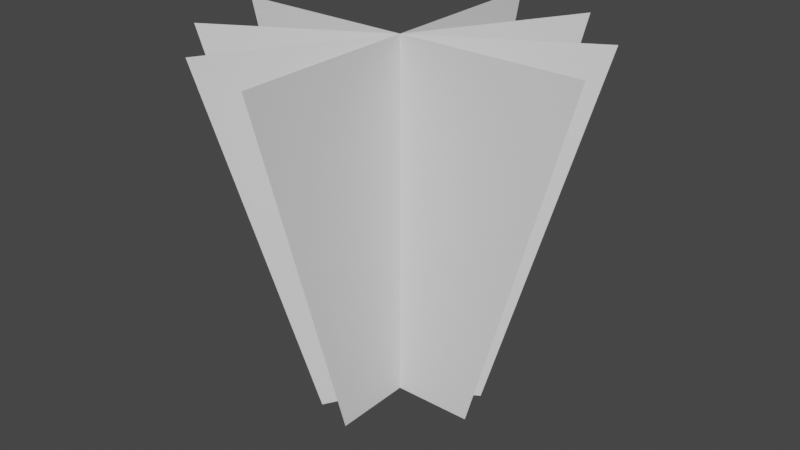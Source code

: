 # Source: grassPlane.blend  (saved by Blender 2.82.7; exported with 4.5.12 LTS)
import bpy
from mathutils import Matrix  # noqa: F401  (used for matrix-valued properties, if any)

bpy.ops.wm.read_factory_settings(use_empty=True)
scene = bpy.context.scene
scene.name = 'Scene'

# ---- collections
col_collection = bpy.data.collections.new('Collection'); scene.collection.children.link(col_collection)

# ---- world
world_world = bpy.data.worlds.new('World'); scene.world = world_world
world_world.use_nodes = True; world_world.node_tree.nodes.clear()
_N = world_world.node_tree.nodes; _L = world_world.node_tree.links
n0 = _N.new('ShaderNodeOutputWorld'); n0.name = 'World Output'; n0.location = (300, 300)
n1 = _N.new('ShaderNodeBackground'); n1.name = 'Background'; n1.location = (10, 300)
n1.inputs[0].default_value = (0.05088, 0.05088, 0.05088, 1.0)
_L.new(n1.outputs[0], n0.inputs[0])
n0.is_active_output = True
world_world.color = (0.05088, 0.05088, 0.05088)
world_world.use_sun_shadow = False
world_world.sun_shadow_jitter_overblur = 0.0

# ---- meshes
me_plane_003 = bpy.data.meshes.new('Plane.003')
me_plane_003.from_pydata([(-0.1106, -0.25, 0.0), (0.1106, -0.25, 0.0), (-0.25, 0.25, 0.0), (0.25, 0.25, 0.0), (0.1106, -0.25, 0.0), (0.25, 0.25, 0.0), (0.1106, -0.25, 0.0), (0.25, 0.25, 0.0), (1.576e-08, -0.25, -0.1106), (6.092e-09, -0.25, 0.1106), (0.0, 0.25, -0.25), (-2.186e-08, 0.25, 0.25), (6.092e-09, -0.25, 0.1106), (-2.186e-08, 0.25, 0.25), (6.092e-09, -0.25, 0.1106), (-2.186e-08, 0.25, 0.25), (-0.05531, -0.25, -0.0958), (0.05531, -0.25, 0.0958), (-0.125, 0.25, -0.2165), (0.125, 0.25, 0.2165), (0.05531, -0.25, 0.0958), (0.125, 0.25, 0.2165), (0.05531, -0.25, 0.0958), (0.125, 0.25, 0.2165), (-0.0958, -0.25, -0.05531), (0.0958, -0.25, 0.05531), (-0.2165, 0.25, -0.125), (0.2165, 0.25, 0.125), (0.0958, -0.25, 0.05531), (0.2165, 0.25, 0.125), (0.0958, -0.25, 0.05531), (0.2165, 0.25, 0.125)], [(5, 4), (7, 6), (13, 12), (15, 14), (21, 20), (23, 22), (29, 28), (31, 30)], [(0, 1, 3, 2), (8, 9, 11, 10), (16, 17, 19, 18), (24, 25, 27, 26)])
me_plane_003.polygons.foreach_set('use_smooth', [True] * 4)
_uv = me_plane_003.uv_layers.new(name='UVMap')
_uv.uv.foreach_set('vector', [0.0, 0.0, 1.0, 0.0, 1.0, 1.0, 0.0, 1.0, 0.0, 0.0, 1.0, 0.0, 1.0, 1.0, 0.0, 1.0, 0.0, 0.0, 1.0, 0.0, 1.0, 1.0, 0.0, 1.0, 0.0, 0.0, 1.0, 0.0, 1.0, 1.0, 0.0, 1.0])
me_plane_003.use_remesh_fix_poles = True
me_plane_003.use_remesh_preserve_attributes = False
me_plane_003.use_mirror_vertex_groups = False
me_plane_003.update()

# ---- objects
ob_plane_003 = bpy.data.objects.new('Plane.003', me_plane_003)

# ---- transforms, parenting, visibility, modifiers, constraints
ob_plane_003.location = (0.0, 0.0, 0.0)
ob_plane_003.rotation_euler = (1.571, -0.0, 1.571)
ob_plane_003.lineart.crease_threshold = 0.0

# ---- collection membership
col_collection.objects.link(ob_plane_003)

# ---- scene / render settings (as saved in the file)
scene.frame_start = 1; scene.frame_end = 250; scene.frame_set(1)
scene.render.engine = 'BLENDER_EEVEE_NEXT'
scene.cycles.use_denoising = False
scene.cycles.samples = 128
scene.cycles.sampling_pattern = 'TABULATED_SOBOL'
scene.cycles.use_adaptive_sampling = False
scene.cycles.use_light_tree = False
scene.view_settings.view_transform = 'Filmic'
bpy.context.view_layer.update()

# ---- added for rendering (the .blend has no active camera and no usable light): camera, sun
cam_auto = bpy.data.cameras.new('AutoCamera')
cam_auto.lens = 50.0
cam_auto.sensor_width = 36.0
cam_auto.clip_end = 1000.0
ob_auto_camera = bpy.data.objects.new('AutoCamera', cam_auto)
scene.collection.objects.link(ob_auto_camera)
ob_auto_camera.location = (0.801268, -0.961522, 0.641014)
ob_auto_camera.rotation_euler = (1.09748, -7.21219e-08, 0.694738)
scene.camera = ob_auto_camera
light_auto_sun = bpy.data.lights.new('AutoSun', 'SUN')
light_auto_sun.energy = 3.0
light_auto_sun.angle = 0.0523599
ob_auto_sun = bpy.data.objects.new('AutoSun', light_auto_sun)
scene.collection.objects.link(ob_auto_sun)
ob_auto_sun.rotation_euler = (0.872665, 0.174533, 0.523599)
bpy.context.view_layer.update()
